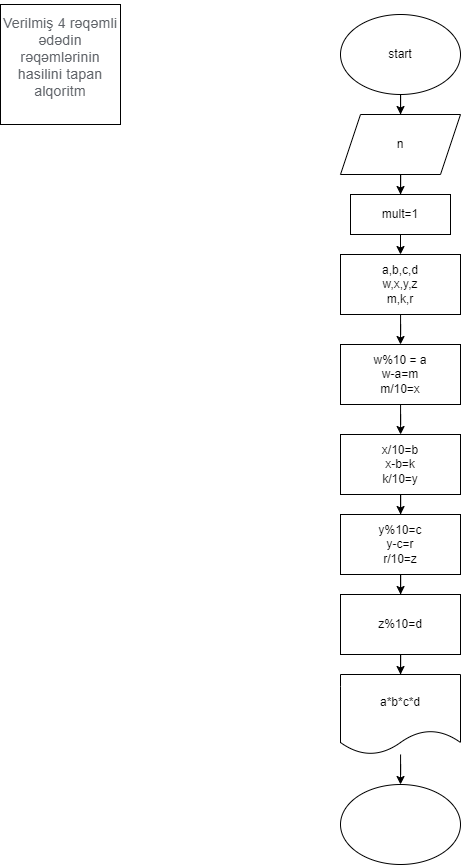

The diagram above was exported from draw.io. Its source (the exported page's mxGraphModel, read from the mxfile embedded in the PNG):
<mxGraphModel dx="1363" dy="561" grid="1" gridSize="10" guides="1" tooltips="1" connect="1" arrows="1" fold="1" page="1" pageScale="1" pageWidth="827" pageHeight="1169" math="0" shadow="0">
  <root>
    <mxCell id="0" />
    <mxCell id="1" parent="0" />
    <mxCell id="sL5FJuASNDTv67IQw4t6-6" style="edgeStyle=orthogonalEdgeStyle;rounded=0;orthogonalLoop=1;jettySize=auto;html=1;entryX=0.5;entryY=0;entryDx=0;entryDy=0;" edge="1" parent="1" source="sL5FJuASNDTv67IQw4t6-1" target="sL5FJuASNDTv67IQw4t6-3">
      <mxGeometry relative="1" as="geometry" />
    </mxCell>
    <mxCell id="sL5FJuASNDTv67IQw4t6-1" value="start" style="ellipse;whiteSpace=wrap;html=1;" vertex="1" parent="1">
      <mxGeometry x="340" y="20" width="120" height="80" as="geometry" />
    </mxCell>
    <mxCell id="sL5FJuASNDTv67IQw4t6-2" value="&#10;&lt;span style=&quot;font-style: normal; font-variant-ligatures: normal; font-variant-caps: normal; font-weight: 400; orphans: 2; text-indent: 0px; text-transform: none; widows: 2; word-spacing: 0px; -webkit-text-stroke-width: 0px; text-decoration-thickness: initial; text-decoration-style: initial; text-decoration-color: initial; color: rgb(95, 99, 104); font-family: Roboto, Helvetica, Arial, sans-serif; font-size: 14px; letter-spacing: 0.2px; text-align: start; background-color: rgb(255, 255, 255); float: none; display: inline !important;&quot;&gt;&lt;font style=&quot;vertical-align: inherit;&quot;&gt;&lt;font style=&quot;vertical-align: inherit;&quot;&gt;Verilmiş 4 rəqəmli ədədin rəqəmlərinin hasilini tapan alqoritm&lt;/font&gt;&lt;/font&gt;&lt;/span&gt;&lt;br style=&quot;color: rgb(0, 0, 0); font-family: Helvetica; font-size: 12px; font-style: normal; font-variant-ligatures: normal; font-variant-caps: normal; font-weight: 400; letter-spacing: normal; orphans: 2; text-align: center; text-indent: 0px; text-transform: none; widows: 2; word-spacing: 0px; -webkit-text-stroke-width: 0px; background-color: rgb(248, 249, 250); text-decoration-thickness: initial; text-decoration-style: initial; text-decoration-color: initial;&quot;&gt;&#10;&#10;" style="whiteSpace=wrap;html=1;aspect=fixed;" vertex="1" parent="1">
      <mxGeometry y="10" width="120" height="120" as="geometry" />
    </mxCell>
    <mxCell id="sL5FJuASNDTv67IQw4t6-7" style="edgeStyle=orthogonalEdgeStyle;rounded=0;orthogonalLoop=1;jettySize=auto;html=1;entryX=0.5;entryY=0;entryDx=0;entryDy=0;" edge="1" parent="1" source="sL5FJuASNDTv67IQw4t6-3" target="sL5FJuASNDTv67IQw4t6-4">
      <mxGeometry relative="1" as="geometry" />
    </mxCell>
    <mxCell id="sL5FJuASNDTv67IQw4t6-3" value="n" style="shape=parallelogram;perimeter=parallelogramPerimeter;whiteSpace=wrap;html=1;fixedSize=1;" vertex="1" parent="1">
      <mxGeometry x="340" y="120" width="120" height="60" as="geometry" />
    </mxCell>
    <mxCell id="sL5FJuASNDTv67IQw4t6-8" style="edgeStyle=orthogonalEdgeStyle;rounded=0;orthogonalLoop=1;jettySize=auto;html=1;exitX=0.5;exitY=1;exitDx=0;exitDy=0;entryX=0.5;entryY=0;entryDx=0;entryDy=0;" edge="1" parent="1" source="sL5FJuASNDTv67IQw4t6-4" target="sL5FJuASNDTv67IQw4t6-5">
      <mxGeometry relative="1" as="geometry" />
    </mxCell>
    <mxCell id="sL5FJuASNDTv67IQw4t6-4" value="mult=1" style="rounded=0;whiteSpace=wrap;html=1;" vertex="1" parent="1">
      <mxGeometry x="350" y="200" width="100" height="40" as="geometry" />
    </mxCell>
    <mxCell id="sL5FJuASNDTv67IQw4t6-10" style="edgeStyle=orthogonalEdgeStyle;rounded=0;orthogonalLoop=1;jettySize=auto;html=1;entryX=0.5;entryY=0;entryDx=0;entryDy=0;" edge="1" parent="1" source="sL5FJuASNDTv67IQw4t6-5" target="sL5FJuASNDTv67IQw4t6-9">
      <mxGeometry relative="1" as="geometry" />
    </mxCell>
    <mxCell id="sL5FJuASNDTv67IQw4t6-5" value="a,b,c,d&lt;br&gt;w,x,y,z&lt;br&gt;m,k,r" style="rounded=0;whiteSpace=wrap;html=1;" vertex="1" parent="1">
      <mxGeometry x="340" y="260" width="120" height="60" as="geometry" />
    </mxCell>
    <mxCell id="sL5FJuASNDTv67IQw4t6-12" value="" style="edgeStyle=orthogonalEdgeStyle;rounded=0;orthogonalLoop=1;jettySize=auto;html=1;" edge="1" parent="1" source="sL5FJuASNDTv67IQw4t6-9" target="sL5FJuASNDTv67IQw4t6-11">
      <mxGeometry relative="1" as="geometry" />
    </mxCell>
    <mxCell id="sL5FJuASNDTv67IQw4t6-9" value="w%10 = a&lt;br&gt;w-a=m&lt;br&gt;m/10=x" style="rounded=0;whiteSpace=wrap;html=1;" vertex="1" parent="1">
      <mxGeometry x="340" y="350" width="120" height="60" as="geometry" />
    </mxCell>
    <mxCell id="sL5FJuASNDTv67IQw4t6-14" value="" style="edgeStyle=orthogonalEdgeStyle;rounded=0;orthogonalLoop=1;jettySize=auto;html=1;" edge="1" parent="1" source="sL5FJuASNDTv67IQw4t6-11" target="sL5FJuASNDTv67IQw4t6-13">
      <mxGeometry relative="1" as="geometry" />
    </mxCell>
    <mxCell id="sL5FJuASNDTv67IQw4t6-11" value="x/10=b&lt;br&gt;x-b=k&lt;br&gt;k/10=y" style="whiteSpace=wrap;html=1;rounded=0;" vertex="1" parent="1">
      <mxGeometry x="340" y="440" width="120" height="60" as="geometry" />
    </mxCell>
    <mxCell id="sL5FJuASNDTv67IQw4t6-16" value="" style="edgeStyle=orthogonalEdgeStyle;rounded=0;orthogonalLoop=1;jettySize=auto;html=1;" edge="1" parent="1" source="sL5FJuASNDTv67IQw4t6-13" target="sL5FJuASNDTv67IQw4t6-15">
      <mxGeometry relative="1" as="geometry" />
    </mxCell>
    <mxCell id="sL5FJuASNDTv67IQw4t6-13" value="y%10=c&lt;br&gt;y-c=r&lt;br&gt;r/10=z" style="whiteSpace=wrap;html=1;rounded=0;" vertex="1" parent="1">
      <mxGeometry x="340" y="520" width="120" height="60" as="geometry" />
    </mxCell>
    <mxCell id="sL5FJuASNDTv67IQw4t6-18" value="" style="edgeStyle=orthogonalEdgeStyle;rounded=0;orthogonalLoop=1;jettySize=auto;html=1;" edge="1" parent="1" source="sL5FJuASNDTv67IQw4t6-15">
      <mxGeometry relative="1" as="geometry">
        <mxPoint x="400" y="680" as="targetPoint" />
      </mxGeometry>
    </mxCell>
    <mxCell id="sL5FJuASNDTv67IQw4t6-15" value="z%10=d" style="whiteSpace=wrap;html=1;rounded=0;" vertex="1" parent="1">
      <mxGeometry x="340" y="600" width="120" height="60" as="geometry" />
    </mxCell>
    <mxCell id="sL5FJuASNDTv67IQw4t6-21" style="edgeStyle=orthogonalEdgeStyle;rounded=0;orthogonalLoop=1;jettySize=auto;html=1;entryX=0.5;entryY=0;entryDx=0;entryDy=0;" edge="1" parent="1" source="sL5FJuASNDTv67IQw4t6-19" target="sL5FJuASNDTv67IQw4t6-20">
      <mxGeometry relative="1" as="geometry" />
    </mxCell>
    <mxCell id="sL5FJuASNDTv67IQw4t6-19" value="a*b*c*d" style="shape=document;whiteSpace=wrap;html=1;boundedLbl=1;" vertex="1" parent="1">
      <mxGeometry x="340" y="680" width="120" height="80" as="geometry" />
    </mxCell>
    <mxCell id="sL5FJuASNDTv67IQw4t6-20" value="" style="ellipse;whiteSpace=wrap;html=1;" vertex="1" parent="1">
      <mxGeometry x="340" y="790" width="120" height="80" as="geometry" />
    </mxCell>
  </root>
</mxGraphModel>